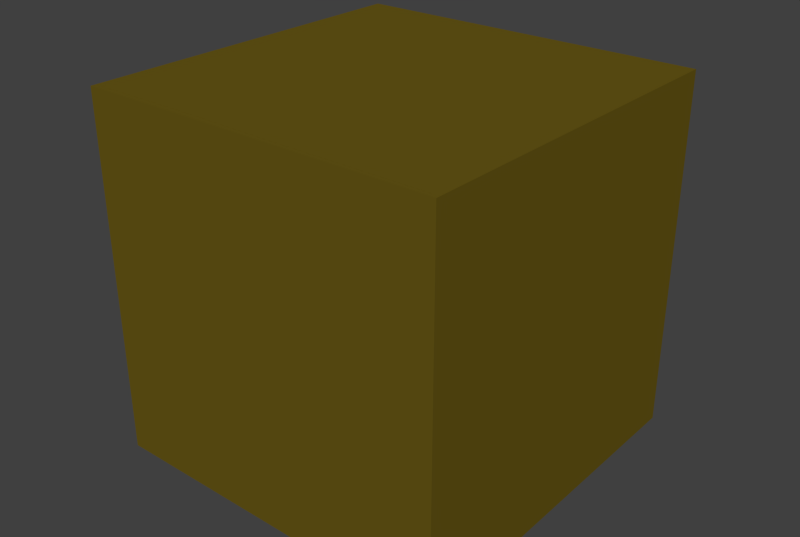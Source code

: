 # Source: block_ground.blend  (saved by Blender 2.74.0; exported with 4.5.12 LTS)
import bpy
from mathutils import Matrix  # noqa: F401  (used for matrix-valued properties, if any)

bpy.ops.wm.read_factory_settings(use_empty=True)
scene = bpy.context.scene
scene.name = 'Scene'

# ---- collections
col_collection_1 = bpy.data.collections.new('Collection 1'); scene.collection.children.link(col_collection_1)

# ---- materials (node trees are filled in below, after node groups)
mat_block_ground = bpy.data.materials.new('block_ground')
mat_block_ground.alpha_threshold = 0.0
mat_block_ground.use_transparent_shadow = False
mat_block_ground.preview_render_type = 'CUBE'
mat_block_ground.diffuse_color = (0.1376, 0.09769, 0.008241, 1.0)
mat_block_ground.roughness = 0.5
mat_block_ground.specular_intensity = 0.0

# ---- material node trees

# ---- world
world_world = bpy.data.worlds.new('World'); scene.world = world_world
world_world.color = (0.05088, 0.05088, 0.05088)
world_world.use_sun_shadow = False
world_world.sun_shadow_jitter_overblur = 0.0
world_world.cycles.sampling_method = 'MANUAL'
world_world.cycles.sample_map_resolution = 256

# ---- meshes
me_cube_001 = bpy.data.meshes.new('Cube.001')
me_cube_001.from_pydata([(-1.0, -1.0, -1.0), (-1.0, -1.0, 1.0), (-1.0, 1.0, -1.0), (-1.0, 1.0, 1.0), (1.0, -1.0, -1.0), (1.0, -1.0, 1.0), (1.0, 1.0, -1.0), (1.0, 1.0, 1.0)], [], [(1, 3, 2, 0), (3, 7, 6, 2), (7, 5, 4, 6), (5, 1, 0, 4), (0, 2, 6, 4), (5, 7, 3, 1)])
me_cube_001.materials.append(mat_block_ground)
me_cube_001.use_remesh_preserve_volume = False
me_cube_001.use_remesh_preserve_attributes = False
me_cube_001.use_mirror_vertex_groups = False
me_cube_001.update()

# ---- objects
ob_cube = bpy.data.objects.new('Cube', me_cube_001)

# ---- transforms, parenting, visibility, modifiers, constraints
ob_cube.location = (0.4525, 0.03464, 0.191)
ob_cube.lineart.crease_threshold = 0.0

# ---- collection membership
col_collection_1.objects.link(ob_cube)

# ---- scene / render settings (as saved in the file)
scene.frame_start = 1; scene.frame_end = 250; scene.frame_set(0)
scene.render.engine = 'BLENDER_EEVEE_NEXT'
scene.render.image_settings.compression = 90
scene.render.resolution_x = 1039
scene.render.resolution_y = 697
scene.render.dither_intensity = 0.0
scene.render.bake_margin = 2
scene.render.bake_bias = 0.0
scene.cycles.use_denoising = False
scene.cycles.samples = 10
scene.cycles.sampling_pattern = 'TABULATED_SOBOL'
scene.cycles.light_sampling_threshold = 0.0
scene.cycles.use_adaptive_sampling = False
scene.cycles.use_light_tree = False
scene.cycles.blur_glossy = 0.0
scene.cycles.volume_bounces = 1
scene.cycles.pixel_filter_type = 'GAUSSIAN'
scene.cycles.sample_clamp_indirect = 0.0
scene.view_settings.view_transform = 'Standard'
bpy.context.view_layer.update()

# ---- added for rendering (the .blend has no active camera and no usable light): camera, sun
cam_auto = bpy.data.cameras.new('AutoCamera')
cam_auto.lens = 50.0
cam_auto.sensor_width = 36.0
cam_auto.clip_end = 1000.0
ob_auto_camera = bpy.data.objects.new('AutoCamera', cam_auto)
scene.collection.objects.link(ob_auto_camera)
ob_auto_camera.location = (3.65756, -3.81145, 2.75504)
ob_auto_camera.rotation_euler = (1.09748, -7.21219e-08, 0.694738)
scene.camera = ob_auto_camera
light_auto_sun = bpy.data.lights.new('AutoSun', 'SUN')
light_auto_sun.energy = 3.0
light_auto_sun.angle = 0.0523599
ob_auto_sun = bpy.data.objects.new('AutoSun', light_auto_sun)
scene.collection.objects.link(ob_auto_sun)
ob_auto_sun.rotation_euler = (0.872665, 0.174533, 0.523599)
bpy.context.view_layer.update()
